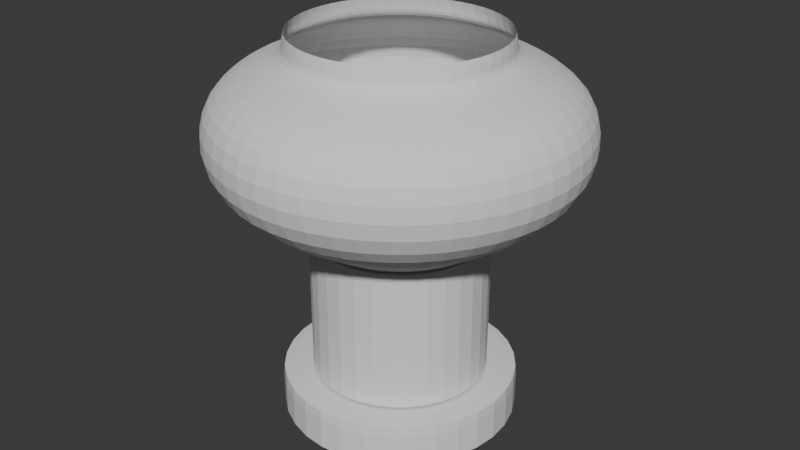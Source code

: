 # Source: Room_Lamp_Type_001.blend  (saved by Blender 5.0.118; exported with 4.5.12 LTS)
import bpy
from mathutils import Matrix  # noqa: F401  (used for matrix-valued properties, if any)

bpy.ops.wm.read_factory_settings(use_empty=True)
scene = bpy.context.scene
scene.name = 'Scene'

# ---- collections
col_sm_room_lamp_type_001 = bpy.data.collections.new('SM_Room_Lamp_Type_001'); scene.collection.children.link(col_sm_room_lamp_type_001)

# ---- world
world_world = bpy.data.worlds.new('World'); scene.world = world_world
world_world.use_nodes = True; world_world.node_tree.nodes.clear()
_N = world_world.node_tree.nodes; _L = world_world.node_tree.links
n0 = _N.new('ShaderNodeOutputWorld'); n0.name = 'World Output'; n0.location = (200, 100)
n1 = _N.new('ShaderNodeBackground'); n1.name = 'Background'; n1.location = (-200, 100)
n1.inputs[0].default_value = (0.05088, 0.05088, 0.05088, 1.0)
_L.new(n1.outputs[0], n0.inputs[0])
n0.is_active_output = True
world_world.color = (0.05088, 0.05088, 0.05088)
world_world.sun_shadow_jitter_overblur = 0.0

# ---- meshes
me_circle = bpy.data.meshes.new('Circle')
me_circle.from_pydata([(6.676e-07, 100.0, -48.34), (-70.71, 70.71, -48.34), (-100.0, 1.907e-07, -48.34), (-70.71, -70.71, -48.34), (6.676e-07, -100.0, -48.34), (70.71, -70.71, -48.34), (100.0, 1.907e-07, -48.34), (70.71, 70.71, -48.34), (6.676e-07, 100.0, -16.35), (-70.71, 70.71, -16.35), (-100.0, 1.907e-07, -16.35), (-70.71, -70.71, -16.35), (6.676e-07, -100.0, -16.35), (70.71, -70.71, -16.35), (100.0, 1.907e-07, -16.35), (70.71, 70.71, -16.35), (3.214e-07, 66.13, -16.35), (-46.76, 46.76, -16.35), (-66.13, -1.554e-07, -16.35), (-46.76, -46.76, -16.35), (3.214e-07, -66.13, -16.35), (46.76, -46.76, -16.35), (66.13, -1.554e-07, -16.35), (46.76, 46.76, -16.35), (3.681e-07, 74.49, -14.64), (-52.67, 52.67, -14.64), (-74.49, -1.992e-07, -14.64), (-52.67, -52.67, -14.64), (3.681e-07, -74.49, -14.64), (52.67, -52.67, -14.64), (74.49, -1.992e-07, -14.64), (52.67, 52.67, -14.64), (3.681e-07, 74.49, 95.68), (-52.67, 52.67, 95.68), (-74.49, -1.992e-07, 95.68), (-52.67, -52.67, 95.68), (3.681e-07, -74.49, 95.68), (52.67, -52.67, 95.68), (74.49, -1.992e-07, 95.68), (52.67, 52.67, 95.68)], [], [(7, 15, 14, 6), (5, 13, 12, 4), (3, 11, 10, 2), (1, 9, 8, 0), (0, 8, 15, 7), (6, 14, 13, 5), (4, 12, 11, 3), (2, 10, 9, 1), (12, 13, 21, 20), (10, 11, 19, 18), (8, 9, 17, 16), (15, 8, 16, 23), (13, 14, 22, 21), (11, 12, 20, 19), (9, 10, 18, 17), (14, 15, 23, 22), (29, 30, 38, 37), (27, 28, 36, 35), (25, 26, 34, 33), (30, 31, 39, 38), (28, 29, 37, 36), (26, 27, 35, 34), (24, 25, 33, 32), (31, 24, 32, 39)])
_k = {(8, 9): 0.9, (9, 10): 0.9, (10, 11): 0.9, (11, 12): 0.9, (12, 13): 0.9, (13, 14): 0.9, (14, 15): 0.9, (8, 15): 0.9}
me_circle.attributes.new('crease_edge', 'FLOAT', 'EDGE').data.foreach_set('value', [_k.get((min(e.vertices), max(e.vertices)), 0.0) for e in me_circle.edges])
_uv = me_circle.uv_layers.new(name='UVMap')
_uv.uv.foreach_set('vector', [0.0, 0.0, 0.0, 0.0, 0.0, 0.0, 0.0, 0.0, 0.0, 0.0, 0.0, 0.0, 0.0, 0.0, 0.0, 0.0, 0.0, 0.0, 0.0, 0.0, 0.0, 0.0, 0.0, 0.0, 0.0, 0.0, 0.0, 0.0, 0.0, 0.0, 0.0, 0.0, 0.0, 0.0, 0.0, 0.0, 0.0, 0.0, 0.0, 0.0, 0.0, 0.0, 0.0, 0.0, 0.0, 0.0, 0.0, 0.0, 0.0, 0.0, 0.0, 0.0, 0.0, 0.0, 0.0, 0.0, 0.0, 0.0, 0.0, 0.0, 0.0, 0.0, 0.0, 0.0, 0.0, 0.0, 0.0, 0.0, 0.0, 0.0, 0.0, 0.0, 0.0, 0.0, 0.0, 0.0, 0.0, 0.0, 0.0, 0.0, 0.0, 0.0, 0.0, 0.0, 0.0, 0.0, 0.0, 0.0, 0.0, 0.0, 0.0, 0.0, 0.0, 0.0, 0.0, 0.0, 0.0, 0.0, 0.0, 0.0, 0.0, 0.0, 0.0, 0.0, 0.0, 0.0, 0.0, 0.0, 0.0, 0.0, 0.0, 0.0, 0.0, 0.0, 0.0, 0.0, 0.0, 0.0, 0.0, 0.0, 0.0, 0.0, 0.0, 0.0, 0.0, 0.0, 0.0, 0.0, 0.0, 0.0, 0.0, 0.0, 0.0, 0.0, 0.0, 0.0, 0.0, 0.0, 0.0, 0.0, 0.0, 0.0, 0.0, 0.0, 0.0, 0.0, 0.0, 0.0, 0.0, 0.0, 0.0, 0.0, 0.0, 0.0, 0.0, 0.0, 0.0, 0.0, 0.0, 0.0, 0.0, 0.0, 0.0, 0.0, 0.0, 0.0, 0.0, 0.0, 0.0, 0.0, 0.0, 0.0, 0.0, 0.0, 0.0, 0.0, 0.0, 0.0, 0.0, 0.0, 0.0, 0.0, 0.0, 0.0, 0.0, 0.0, 0.0, 0.0, 0.0, 0.0, 0.0, 0.0])
me_circle.update()
me_circle_001 = bpy.data.meshes.new('Circle.001')
me_circle_001.from_pydata([(60.96, 60.18, -82.09), (20.7, 70.78, -90.26), (-18.45, 70.77, -90.0), (104.8, 104.8, -49.35), (34.8, 142.8, -49.35), (-35.16, 142.8, -49.35), (104.8, 104.8, 6.451), (34.8, 142.8, 6.451), (-35.16, 142.8, 6.451), (-59.23, 60.12, -82.6), (-69.44, 19.75, -90.72), (-69.44, -19.39, -90.61), (-105.1, 104.8, -49.35), (-143.1, 34.86, -49.35), (-143.1, -35.1, -49.35), (-105.1, 104.8, 6.451), (-143.1, 34.86, 6.451), (-143.1, -35.1, 6.451), (-59.23, -60.01, -82.89), (-18.45, -70.39, -90.4), (20.71, -70.4, -90.66), (-105.1, -105.1, -49.35), (-35.16, -143.0, -49.35), (34.8, -143.0, -49.35), (-105.1, -105.1, 6.451), (-35.16, -143.0, 6.451), (34.8, -143.0, 6.451), (60.96, -60.04, -82.38), (71.76, -19.38, -89.93), (71.76, 19.8, -90.05), (104.8, -105.1, -49.35), (142.7, -35.1, -49.35), (142.7, 34.86, -49.35), (104.8, -105.1, 6.451), (142.7, -35.1, 6.451), (142.7, 34.86, 6.451), (34.83, -30.29, -120.1), (-28.06, -30.29, -120.1), (34.83, 32.61, -120.1), (-28.06, 32.61, -120.1), (83.03, 83.12, 24.35), (30.75, 113.6, 28.67), (-31.11, 113.6, 28.8), (-83.54, 83.23, 24.64), (113.4, 30.66, 28.66), (53.75, 63.93, 48.38), (-64.5, 54.2, 48.38), (-113.8, 31.29, 28.97), (113.3, -31.07, 28.78), (63.48, -54.32, 48.38), (-54.77, -64.05, 48.38), (-113.9, -31.19, 28.98), (82.98, -83.29, 24.62), (30.04, -113.9, 28.91), (-31.14, -113.7, 28.97), (-83.48, -83.38, 24.69), (52.39, 62.75, 55.98), (-63.33, 52.88, 55.98), (62.27, -52.97, 55.98), (-53.45, -62.84, 55.98), (59.02, -59.35, 38.89), (-59.63, -59.5, 38.89), (-77.76, -27.96, 55.98), (-79.49, -28.35, 48.38), (59.04, 59.17, 38.89), (-79.5, -27.62, 38.89), (-81.37, 14.39, 55.98), (-79.01, 28.96, 38.89), (-59.71, 59.38, 38.89), (-83.05, 14.94, 48.38), (-15.51, -82.61, 48.38), (-14.97, -80.89, 55.98), (-27.28, -79.38, 38.89), (23.5, -80.32, 38.89), (27.78, -79.05, 48.38), (27.39, -77.27, 55.98), (82.04, -15.06, 48.38), (80.32, -14.48, 55.98), (78.8, -27.26, 38.89), (76.7, 27.88, 55.98), (78.48, 28.22, 48.38), (79.08, 26.2, 38.89), (14.49, 82.48, 48.38), (26.7, 79.16, 38.89), (13.91, 80.8, 55.98), (-28.79, 78.92, 48.38), (-27.01, 79.37, 38.89), (-28.45, 77.19, 55.98)], [], [(0, 1, 4, 3), (1, 2, 5, 4), (2, 9, 12, 5), (3, 4, 7, 6), (4, 5, 8, 7), (5, 12, 15, 8), (6, 7, 41, 40), (7, 8, 42, 41), (8, 15, 43, 42), (9, 10, 13, 12), (10, 11, 14, 13), (11, 18, 21, 14), (12, 13, 16, 15), (13, 14, 17, 16), (14, 21, 24, 17), (15, 16, 47, 43), (16, 17, 51, 47), (17, 24, 55, 51), (18, 19, 22, 21), (19, 20, 23, 22), (20, 27, 30, 23), (21, 22, 25, 24), (22, 23, 26, 25), (23, 30, 33, 26), (24, 25, 54, 55), (25, 26, 53, 54), (26, 33, 52, 53), (27, 28, 31, 30), (28, 29, 32, 31), (29, 0, 3, 32), (30, 31, 34, 33), (31, 32, 35, 34), (32, 3, 6, 35), (33, 34, 48, 52), (34, 35, 44, 48), (35, 6, 40, 44), (27, 20, 36, 28), (20, 19, 37, 36), (19, 18, 11, 37), (28, 36, 38, 29), (36, 37, 39, 38), (37, 11, 10, 39), (29, 38, 1, 0), (38, 39, 2, 1), (39, 10, 9, 2), (64, 81, 44, 40), (64, 40, 41, 83), (62, 63, 50, 59), (46, 69, 66, 57), (66, 69, 63, 62), (50, 61, 72, 70), (65, 51, 55, 61), (49, 76, 77, 58), (45, 82, 84, 56), (50, 70, 71, 59), (70, 72, 73, 74), (47, 51, 65, 67), (60, 73, 53, 52), (67, 68, 43, 47), (71, 70, 74, 75), (63, 65, 61, 50), (64, 83, 82, 45), (54, 72, 61, 55), (69, 67, 65, 63), (64, 45, 80, 81), (68, 67, 69, 46), (75, 74, 49, 58), (53, 73, 72, 54), (74, 73, 60, 49), (48, 78, 60, 52), (77, 76, 80, 79), (78, 76, 49, 60), (44, 81, 78, 48), (79, 80, 45, 56), (81, 80, 76, 78), (82, 83, 86, 85), (83, 41, 42, 86), (84, 82, 85, 87), (86, 42, 43, 68), (87, 85, 46, 57), (85, 86, 68, 46)])
_uv = me_circle_001.uv_layers.new(name='UVMap')
_uv.uv.foreach_set('vector', [0.0, 0.0, 0.0, 0.0, 0.0, 0.0, 0.0, 0.0, 0.0, 0.0, 0.0, 0.0, 0.0, 0.0, 0.0, 0.0, 0.0, 0.0, 0.0, 0.0, 0.0, 0.0, 0.0, 0.0, 0.0, 0.0, 0.0, 0.0, 0.0, 0.0, 0.0, 0.0, 0.0, 0.0, 0.0, 0.0, 0.0, 0.0, 0.0, 0.0, 0.0, 0.0, 0.0, 0.0, 0.0, 0.0, 0.0, 0.0, 0.0, 0.0, 0.0, 0.0, 0.0, 0.0, 0.0, 0.0, 0.0, 0.0, 0.0, 0.0, 0.0, 0.0, 0.0, 0.0, 0.0, 0.0, 0.0, 0.0, 0.0, 0.0, 0.0, 0.0, 0.0, 0.0, 0.0, 0.0, 0.0, 0.0, 0.0, 0.0, 0.0, 0.0, 0.0, 0.0, 0.0, 0.0, 0.0, 0.0, 0.0, 0.0, 0.0, 0.0, 0.0, 0.0, 0.0, 0.0, 0.0, 0.0, 0.0, 0.0, 0.0, 0.0, 0.0, 0.0, 0.0, 0.0, 0.0, 0.0, 0.0, 0.0, 0.0, 0.0, 0.0, 0.0, 0.0, 0.0, 0.0, 0.0, 0.0, 0.0, 0.0, 0.0, 0.0, 0.0, 0.0, 0.0, 0.0, 0.0, 0.0, 0.0, 0.0, 0.0, 0.0, 0.0, 0.0, 0.0, 0.0, 0.0, 0.0, 0.0, 0.0, 0.0, 0.0, 0.0, 0.0, 0.0, 0.0, 0.0, 0.0, 0.0, 0.0, 0.0, 0.0, 0.0, 0.0, 0.0, 0.0, 0.0, 0.0, 0.0, 0.0, 0.0, 0.0, 0.0, 0.0, 0.0, 0.0, 0.0, 0.0, 0.0, 0.0, 0.0, 0.0, 0.0, 0.0, 0.0, 0.0, 0.0, 0.0, 0.0, 0.0, 0.0, 0.0, 0.0, 0.0, 0.0, 0.0, 0.0, 0.0, 0.0, 0.0, 0.0, 0.0, 0.0, 0.0, 0.0, 0.0, 0.0, 0.0, 0.0, 0.0, 0.0, 0.0, 0.0, 0.0, 0.0, 0.0, 0.0, 0.0, 0.0, 0.0, 0.0, 0.0, 0.0, 0.0, 0.0, 0.0, 0.0, 0.0, 0.0, 0.0, 0.0, 0.0, 0.0, 0.0, 0.0, 0.0, 0.0, 0.0, 0.0, 0.0, 0.0, 0.0, 0.0, 0.0, 0.0, 0.0, 0.0, 0.0, 0.0, 0.0, 0.0, 0.0, 0.0, 0.0, 0.0, 0.0, 0.0, 0.0, 0.0, 0.0, 0.0, 0.0, 0.0, 0.0, 0.0, 0.0, 0.0, 0.0, 0.0, 0.0, 0.0, 0.0, 0.0, 0.0, 0.0, 0.0, 0.0, 0.0, 0.0, 0.0, 0.0, 0.0, 0.0, 0.0, 0.0, 0.0, 0.0, 0.0, 0.0, 0.0, 0.0, 0.0, 0.0, 0.0, 0.0, 0.0, 0.0, 0.0, 0.0, 0.0, 0.0, 0.0, 0.0, 0.0, 0.0, 0.0, 0.0, 0.0, 0.0, 0.0, 0.0, 0.0, 0.0, 0.0, 0.0, 0.0, 0.0, 0.0, 0.0, 0.0, 0.0, 0.0, 0.0, 0.0, 0.0, 0.0, 0.0, 0.0, 0.0, 0.0, 0.0, 0.0, 0.0, 0.0, 0.0, 0.0, 0.0, 0.0, 0.0, 0.0, 0.0, 0.0, 0.0, 0.0, 0.0, 0.0, 0.0, 0.0, 0.0, 0.0, 0.0, 0.0, 0.0, 0.0, 0.0, 0.0, 0.0, 0.0, 0.0, 0.0, 0.0, 0.0, 0.0, 0.0, 0.0, 0.0, 0.0, 0.0, 0.0, 0.0, 0.0, 0.0, 0.0, 0.0, 0.0, 0.0, 0.0, 0.0, 0.0, 0.0, 0.0, 0.0, 0.0, 0.0, 0.0, 0.0, 0.0, 0.0, 0.0, 0.0, 0.0, 0.0, 0.0, 0.0, 0.0, 0.0, 0.0, 0.0, 0.0, 0.0, 0.0, 0.0, 0.0, 0.0, 0.0, 0.0, 0.0, 0.0, 0.0, 0.0, 0.0, 0.0, 0.0, 0.0, 0.0, 0.0, 0.0, 0.0, 0.0, 0.0, 0.0, 0.0, 0.0, 0.0, 0.0, 0.0, 0.0, 0.0, 0.0, 0.0, 0.0, 0.0, 0.0, 0.0, 0.0, 0.0, 0.0, 0.0, 0.0, 0.0, 0.0, 0.0, 0.0, 0.0, 0.0, 0.0, 0.0, 0.0, 0.0, 0.0, 0.0, 0.0, 0.0, 0.0, 0.0, 0.0, 0.0, 0.0, 0.0, 0.0, 0.0, 0.0, 0.0, 0.0, 0.0, 0.0, 0.0, 0.0, 0.0, 0.0, 0.0, 0.0, 0.0, 0.0, 0.0, 0.0, 0.0, 0.0, 0.0, 0.0, 0.0, 0.0, 0.0, 0.0, 0.0, 0.0, 0.0, 0.0, 0.0, 0.0, 0.0, 0.0, 0.0, 0.0, 0.0, 0.0, 0.0, 0.0, 0.0, 0.0, 0.0, 0.0, 0.0, 0.0, 0.0, 0.0, 0.0, 0.0, 0.0, 0.0, 0.0, 0.0, 0.0, 0.0, 0.0, 0.0, 0.0, 0.0, 0.0, 0.0, 0.0, 0.0, 0.0, 0.0, 0.0, 0.0, 0.0, 0.0, 0.0, 0.0, 0.0, 0.0, 0.0, 0.0, 0.0, 0.0, 0.0, 0.0, 0.0, 0.0, 0.0, 0.0, 0.0, 0.0, 0.0, 0.0, 0.0, 0.0, 0.0, 0.0, 0.0, 0.0, 0.0, 0.0, 0.0, 0.0, 0.0, 0.0, 0.0, 0.0, 0.0, 0.0, 0.0, 0.0, 0.0, 0.0, 0.0, 0.0, 0.0, 0.0, 0.0, 0.0, 0.0, 0.0, 0.0, 0.0, 0.0, 0.0, 0.0, 0.0, 0.0, 0.0, 0.0, 0.0, 0.0, 0.0, 0.0, 0.0, 0.0, 0.0, 0.0, 0.0, 0.0, 0.0, 0.0, 0.0, 0.0, 0.0, 0.0, 0.0, 0.0, 0.0, 0.0, 0.0, 0.0, 0.0, 0.0, 0.0, 0.0, 0.0, 0.0, 0.0, 0.0, 0.0, 0.0, 0.0, 0.0, 0.0, 0.0, 0.0, 0.0, 0.0, 0.0, 0.0, 0.0, 0.0, 0.0, 0.0, 0.0, 0.0, 0.0, 0.0, 0.0, 0.0, 0.0, 0.0, 0.0, 0.0, 0.0, 0.0, 0.0, 0.0, 0.0, 0.0, 0.0, 0.0, 0.0, 0.0, 0.0, 0.0, 0.0, 0.0, 0.0, 0.0, 0.0, 0.0, 0.0])
me_circle_001.update()

# ---- objects
ob_circle_002 = bpy.data.objects.new('Circle.002', me_circle)
ob_circle_003 = bpy.data.objects.new('Circle.003', me_circle_001)

# ---- transforms, parenting, visibility, modifiers, constraints
ob_circle_002.location = (-0.02803, 0.02049, 2.71)
ob_circle_002.scale = (0.05293, 0.05293, 0.05293)
_m = ob_circle_002.modifiers.new('Subdivision', 'SUBSURF')
_m.levels = 2
ob_circle_003.location = (-0.02738, 0.02437, 12.87)
ob_circle_003.scale = (0.05293, 0.05293, 0.05293)
_m = ob_circle_003.modifiers.new('Subdivision', 'SUBSURF')
_m.levels = 2

# ---- collection membership
col_sm_room_lamp_type_001.objects.link(ob_circle_002)
col_sm_room_lamp_type_001.objects.link(ob_circle_003)

# ---- scene / render settings (as saved in the file)
scene.frame_start = 1; scene.frame_end = 250; scene.frame_set(213)
scene.render.engine = 'BLENDER_EEVEE_NEXT'
scene.render.bake_bias = 0.0
scene.render.bake_samples = 0
scene.cycles.sampling_pattern = 'TABULATED_SOBOL'
scene.eevee.use_volume_custom_range = False
scene.unit_settings.scale_length = 0.01
bpy.context.view_layer.update()

# ---- added for rendering (the .blend has no active camera and no usable light): camera, sun
cam_auto = bpy.data.cameras.new('AutoCamera')
cam_auto.lens = 50.0
cam_auto.sensor_width = 36.0
cam_auto.clip_end = 1000.0
ob_auto_camera = bpy.data.objects.new('AutoCamera', cam_auto)
scene.collection.objects.link(ob_auto_camera)
ob_auto_camera.location = (24.5063, -29.4339, 27.6251)
ob_auto_camera.rotation_euler = (1.09748, -7.21219e-08, 0.694738)
scene.camera = ob_auto_camera
light_auto_sun = bpy.data.lights.new('AutoSun', 'SUN')
light_auto_sun.energy = 3.0
light_auto_sun.angle = 0.0523599
ob_auto_sun = bpy.data.objects.new('AutoSun', light_auto_sun)
scene.collection.objects.link(ob_auto_sun)
ob_auto_sun.rotation_euler = (0.872665, 0.174533, 0.523599)
bpy.context.view_layer.update()

